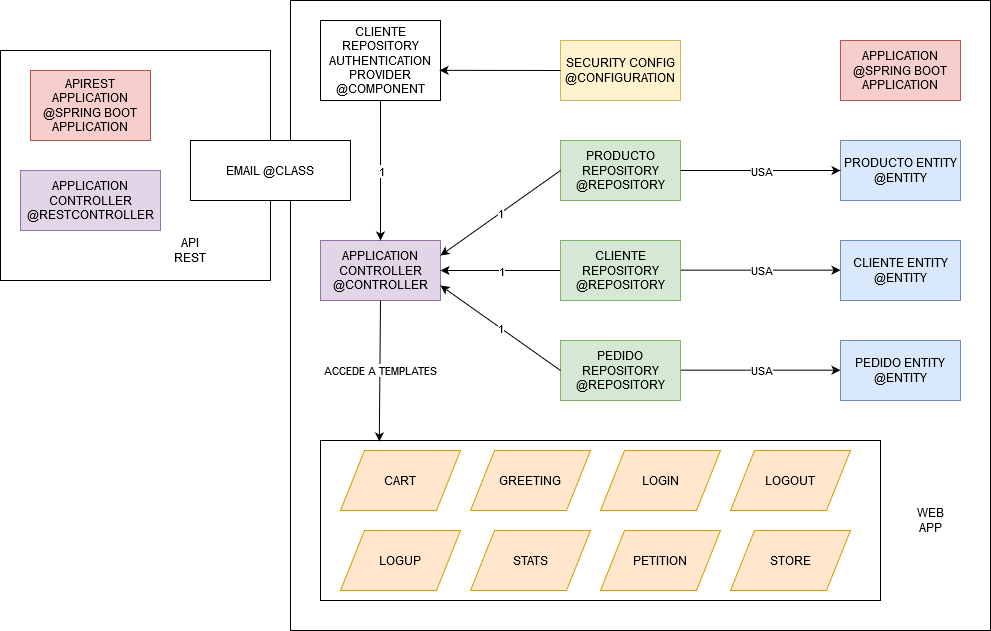

The diagram above was exported from draw.io. Its source (the exported page's mxGraphModel, read from the mxfile embedded in the PNG):
<mxGraphModel dx="2249" dy="1960" grid="1" gridSize="10" guides="1" tooltips="1" connect="1" arrows="1" fold="1" page="1" pageScale="1" pageWidth="827" pageHeight="1169" math="0" shadow="0">
  <root>
    <mxCell id="0" />
    <mxCell id="1" parent="0" />
    <mxCell id="8HGX3axipnf-WODwmazw-183" value="" style="rounded=0;whiteSpace=wrap;html=1;" vertex="1" parent="1">
      <mxGeometry x="-240" y="-150" width="270" height="230" as="geometry" />
    </mxCell>
    <mxCell id="8HGX3axipnf-WODwmazw-181" value="" style="rounded=0;whiteSpace=wrap;html=1;" vertex="1" parent="1">
      <mxGeometry x="50" y="-200" width="700" height="630" as="geometry" />
    </mxCell>
    <mxCell id="8HGX3axipnf-WODwmazw-143" value="APPLICATION CONTROLLER @CONTROLLER" style="rounded=0;whiteSpace=wrap;html=1;fillColor=#e1d5e7;strokeColor=#9673a6;" vertex="1" parent="1">
      <mxGeometry x="80" y="40" width="120" height="60" as="geometry" />
    </mxCell>
    <mxCell id="8HGX3axipnf-WODwmazw-144" value="" style="endArrow=classic;html=1;exitX=0;exitY=0.5;exitDx=0;exitDy=0;entryX=1;entryY=0.5;entryDx=0;entryDy=0;" edge="1" parent="1" source="8HGX3axipnf-WODwmazw-146" target="8HGX3axipnf-WODwmazw-143">
      <mxGeometry relative="1" as="geometry">
        <mxPoint x="210" y="150" as="sourcePoint" />
        <mxPoint x="310" y="150" as="targetPoint" />
      </mxGeometry>
    </mxCell>
    <mxCell id="8HGX3axipnf-WODwmazw-145" value="1" style="edgeLabel;resizable=0;html=1;align=center;verticalAlign=middle;" connectable="0" vertex="1" parent="8HGX3axipnf-WODwmazw-144">
      <mxGeometry relative="1" as="geometry" />
    </mxCell>
    <mxCell id="8HGX3axipnf-WODwmazw-146" value="CLIENTE REPOSITORY @REPOSITORY" style="rounded=0;whiteSpace=wrap;html=1;fillColor=#d5e8d4;strokeColor=#82b366;" vertex="1" parent="1">
      <mxGeometry x="320" y="40" width="120" height="60" as="geometry" />
    </mxCell>
    <mxCell id="8HGX3axipnf-WODwmazw-147" value="PRODUCTO REPOSITORY @REPOSITORY" style="rounded=0;whiteSpace=wrap;html=1;fillColor=#d5e8d4;strokeColor=#82b366;" vertex="1" parent="1">
      <mxGeometry x="320" y="-60" width="120" height="60" as="geometry" />
    </mxCell>
    <mxCell id="8HGX3axipnf-WODwmazw-148" value="" style="endArrow=classic;html=1;exitX=0;exitY=0.5;exitDx=0;exitDy=0;entryX=1;entryY=0.25;entryDx=0;entryDy=0;" edge="1" parent="1" source="8HGX3axipnf-WODwmazw-147" target="8HGX3axipnf-WODwmazw-143">
      <mxGeometry relative="1" as="geometry">
        <mxPoint x="280" y="-10" as="sourcePoint" />
        <mxPoint x="160" y="-10" as="targetPoint" />
      </mxGeometry>
    </mxCell>
    <mxCell id="8HGX3axipnf-WODwmazw-149" value="1" style="edgeLabel;resizable=0;html=1;align=center;verticalAlign=middle;" connectable="0" vertex="1" parent="8HGX3axipnf-WODwmazw-148">
      <mxGeometry relative="1" as="geometry" />
    </mxCell>
    <mxCell id="8HGX3axipnf-WODwmazw-150" value="PEDIDO REPOSITORY @REPOSITORY" style="rounded=0;whiteSpace=wrap;html=1;fillColor=#d5e8d4;strokeColor=#82b366;" vertex="1" parent="1">
      <mxGeometry x="320" y="140" width="120" height="60" as="geometry" />
    </mxCell>
    <mxCell id="8HGX3axipnf-WODwmazw-151" value="" style="endArrow=classic;html=1;exitX=0;exitY=0.5;exitDx=0;exitDy=0;entryX=1;entryY=0.75;entryDx=0;entryDy=0;" edge="1" parent="1" source="8HGX3axipnf-WODwmazw-150" target="8HGX3axipnf-WODwmazw-143">
      <mxGeometry relative="1" as="geometry">
        <mxPoint x="300" y="160" as="sourcePoint" />
        <mxPoint x="180" y="160" as="targetPoint" />
      </mxGeometry>
    </mxCell>
    <mxCell id="8HGX3axipnf-WODwmazw-152" value="1" style="edgeLabel;resizable=0;html=1;align=center;verticalAlign=middle;" connectable="0" vertex="1" parent="8HGX3axipnf-WODwmazw-151">
      <mxGeometry relative="1" as="geometry" />
    </mxCell>
    <mxCell id="8HGX3axipnf-WODwmazw-153" value="SECURITY CONFIG @CONFIGURATION" style="rounded=0;whiteSpace=wrap;html=1;fillColor=#fff2cc;strokeColor=#d6b656;" vertex="1" parent="1">
      <mxGeometry x="320" y="-160" width="120" height="60" as="geometry" />
    </mxCell>
    <mxCell id="8HGX3axipnf-WODwmazw-154" value="CLIENTE REPOSITORY AUTHENTICATION PROVIDER @COMPONENT" style="rounded=0;whiteSpace=wrap;html=1;" vertex="1" parent="1">
      <mxGeometry x="80" y="-180" width="120" height="80" as="geometry" />
    </mxCell>
    <mxCell id="8HGX3axipnf-WODwmazw-155" value="" style="endArrow=classic;html=1;exitX=0.5;exitY=1;exitDx=0;exitDy=0;entryX=0.5;entryY=0;entryDx=0;entryDy=0;" edge="1" parent="1" source="8HGX3axipnf-WODwmazw-154" target="8HGX3axipnf-WODwmazw-143">
      <mxGeometry relative="1" as="geometry">
        <mxPoint x="220" y="-80" as="sourcePoint" />
        <mxPoint x="100" y="5" as="targetPoint" />
      </mxGeometry>
    </mxCell>
    <mxCell id="8HGX3axipnf-WODwmazw-156" value="1" style="edgeLabel;resizable=0;html=1;align=center;verticalAlign=middle;" connectable="0" vertex="1" parent="8HGX3axipnf-WODwmazw-155">
      <mxGeometry relative="1" as="geometry" />
    </mxCell>
    <mxCell id="8HGX3axipnf-WODwmazw-157" value="" style="endArrow=classic;html=1;exitX=0;exitY=0.5;exitDx=0;exitDy=0;entryX=0.992;entryY=0.623;entryDx=0;entryDy=0;entryPerimeter=0;" edge="1" parent="1" source="8HGX3axipnf-WODwmazw-153" target="8HGX3axipnf-WODwmazw-154">
      <mxGeometry width="50" height="50" relative="1" as="geometry">
        <mxPoint x="220" y="-60" as="sourcePoint" />
        <mxPoint x="270" y="-110" as="targetPoint" />
      </mxGeometry>
    </mxCell>
    <mxCell id="8HGX3axipnf-WODwmazw-158" value="PRODUCTO ENTITY @ENTITY" style="rounded=0;whiteSpace=wrap;html=1;fillColor=#dae8fc;strokeColor=#6c8ebf;" vertex="1" parent="1">
      <mxGeometry x="600" y="-60" width="120" height="60" as="geometry" />
    </mxCell>
    <mxCell id="8HGX3axipnf-WODwmazw-159" value="CLIENTE ENTITY @ENTITY" style="rounded=0;whiteSpace=wrap;html=1;fillColor=#dae8fc;strokeColor=#6c8ebf;" vertex="1" parent="1">
      <mxGeometry x="600" y="40" width="120" height="60" as="geometry" />
    </mxCell>
    <mxCell id="8HGX3axipnf-WODwmazw-160" value="PEDIDO ENTITY @ENTITY" style="rounded=0;whiteSpace=wrap;html=1;fillColor=#dae8fc;strokeColor=#6c8ebf;" vertex="1" parent="1">
      <mxGeometry x="600" y="140" width="120" height="60" as="geometry" />
    </mxCell>
    <mxCell id="8HGX3axipnf-WODwmazw-161" value="" style="endArrow=classic;html=1;exitX=1;exitY=0.5;exitDx=0;exitDy=0;entryX=0;entryY=0.5;entryDx=0;entryDy=0;" edge="1" parent="1" source="8HGX3axipnf-WODwmazw-147" target="8HGX3axipnf-WODwmazw-158">
      <mxGeometry relative="1" as="geometry">
        <mxPoint x="580" y="-45" as="sourcePoint" />
        <mxPoint x="460" y="40" as="targetPoint" />
      </mxGeometry>
    </mxCell>
    <mxCell id="8HGX3axipnf-WODwmazw-162" value="USA" style="edgeLabel;resizable=0;html=1;align=center;verticalAlign=middle;" connectable="0" vertex="1" parent="8HGX3axipnf-WODwmazw-161">
      <mxGeometry relative="1" as="geometry" />
    </mxCell>
    <mxCell id="8HGX3axipnf-WODwmazw-164" value="" style="endArrow=classic;html=1;exitX=1;exitY=0.5;exitDx=0;exitDy=0;entryX=0;entryY=0.5;entryDx=0;entryDy=0;" edge="1" parent="1">
      <mxGeometry relative="1" as="geometry">
        <mxPoint x="440" y="69.66" as="sourcePoint" />
        <mxPoint x="600" y="69.66" as="targetPoint" />
      </mxGeometry>
    </mxCell>
    <mxCell id="8HGX3axipnf-WODwmazw-165" value="USA" style="edgeLabel;resizable=0;html=1;align=center;verticalAlign=middle;" connectable="0" vertex="1" parent="8HGX3axipnf-WODwmazw-164">
      <mxGeometry relative="1" as="geometry" />
    </mxCell>
    <mxCell id="8HGX3axipnf-WODwmazw-166" value="" style="endArrow=classic;html=1;exitX=1;exitY=0.5;exitDx=0;exitDy=0;entryX=0;entryY=0.5;entryDx=0;entryDy=0;" edge="1" parent="1">
      <mxGeometry relative="1" as="geometry">
        <mxPoint x="440" y="169.66" as="sourcePoint" />
        <mxPoint x="600" y="169.66" as="targetPoint" />
      </mxGeometry>
    </mxCell>
    <mxCell id="8HGX3axipnf-WODwmazw-167" value="USA" style="edgeLabel;resizable=0;html=1;align=center;verticalAlign=middle;" connectable="0" vertex="1" parent="8HGX3axipnf-WODwmazw-166">
      <mxGeometry relative="1" as="geometry" />
    </mxCell>
    <mxCell id="8HGX3axipnf-WODwmazw-168" value="EMAIL @CLASS" style="rounded=0;whiteSpace=wrap;html=1;" vertex="1" parent="1">
      <mxGeometry x="-50" y="-60" width="160" height="60" as="geometry" />
    </mxCell>
    <mxCell id="8HGX3axipnf-WODwmazw-169" value="APPLICATION @SPRING BOOT APPLICATION" style="rounded=0;whiteSpace=wrap;html=1;fillColor=#f8cecc;strokeColor=#b85450;" vertex="1" parent="1">
      <mxGeometry x="600" y="-160" width="120" height="60" as="geometry" />
    </mxCell>
    <mxCell id="8HGX3axipnf-WODwmazw-170" value="" style="rounded=0;whiteSpace=wrap;html=1;" vertex="1" parent="1">
      <mxGeometry x="80" y="240" width="560" height="160" as="geometry" />
    </mxCell>
    <mxCell id="8HGX3axipnf-WODwmazw-171" value="" style="endArrow=classic;html=1;exitX=0.5;exitY=1;exitDx=0;exitDy=0;entryX=0.105;entryY=0.006;entryDx=0;entryDy=0;entryPerimeter=0;" edge="1" parent="1" source="8HGX3axipnf-WODwmazw-143" target="8HGX3axipnf-WODwmazw-170">
      <mxGeometry relative="1" as="geometry">
        <mxPoint x="100" y="190" as="sourcePoint" />
        <mxPoint x="200" y="190" as="targetPoint" />
      </mxGeometry>
    </mxCell>
    <mxCell id="8HGX3axipnf-WODwmazw-172" value="ACCEDE A TEMPLATES" style="edgeLabel;resizable=0;html=1;align=center;verticalAlign=middle;" connectable="0" vertex="1" parent="8HGX3axipnf-WODwmazw-171">
      <mxGeometry relative="1" as="geometry" />
    </mxCell>
    <mxCell id="8HGX3axipnf-WODwmazw-173" value="CART" style="shape=parallelogram;perimeter=parallelogramPerimeter;whiteSpace=wrap;html=1;fillColor=#ffe6cc;strokeColor=#d79b00;" vertex="1" parent="1">
      <mxGeometry x="100" y="250" width="120" height="60" as="geometry" />
    </mxCell>
    <mxCell id="8HGX3axipnf-WODwmazw-174" value="GREETING" style="shape=parallelogram;perimeter=parallelogramPerimeter;whiteSpace=wrap;html=1;fillColor=#ffe6cc;strokeColor=#d79b00;" vertex="1" parent="1">
      <mxGeometry x="230" y="250" width="120" height="60" as="geometry" />
    </mxCell>
    <mxCell id="8HGX3axipnf-WODwmazw-175" value="LOGIN" style="shape=parallelogram;perimeter=parallelogramPerimeter;whiteSpace=wrap;html=1;fillColor=#ffe6cc;strokeColor=#d79b00;" vertex="1" parent="1">
      <mxGeometry x="360" y="250" width="120" height="60" as="geometry" />
    </mxCell>
    <mxCell id="8HGX3axipnf-WODwmazw-176" value="LOGOUT" style="shape=parallelogram;perimeter=parallelogramPerimeter;whiteSpace=wrap;html=1;fillColor=#ffe6cc;strokeColor=#d79b00;" vertex="1" parent="1">
      <mxGeometry x="490" y="250" width="120" height="60" as="geometry" />
    </mxCell>
    <mxCell id="8HGX3axipnf-WODwmazw-177" value="LOGUP" style="shape=parallelogram;perimeter=parallelogramPerimeter;whiteSpace=wrap;html=1;fillColor=#ffe6cc;strokeColor=#d79b00;" vertex="1" parent="1">
      <mxGeometry x="100" y="330" width="120" height="60" as="geometry" />
    </mxCell>
    <mxCell id="8HGX3axipnf-WODwmazw-178" value="STATS" style="shape=parallelogram;perimeter=parallelogramPerimeter;whiteSpace=wrap;html=1;fillColor=#ffe6cc;strokeColor=#d79b00;" vertex="1" parent="1">
      <mxGeometry x="230" y="330" width="120" height="60" as="geometry" />
    </mxCell>
    <mxCell id="8HGX3axipnf-WODwmazw-179" value="PETITION" style="shape=parallelogram;perimeter=parallelogramPerimeter;whiteSpace=wrap;html=1;fillColor=#ffe6cc;strokeColor=#d79b00;" vertex="1" parent="1">
      <mxGeometry x="360" y="330" width="120" height="60" as="geometry" />
    </mxCell>
    <mxCell id="8HGX3axipnf-WODwmazw-180" value="STORE" style="shape=parallelogram;perimeter=parallelogramPerimeter;whiteSpace=wrap;html=1;fillColor=#ffe6cc;strokeColor=#d79b00;" vertex="1" parent="1">
      <mxGeometry x="490" y="330" width="120" height="60" as="geometry" />
    </mxCell>
    <mxCell id="8HGX3axipnf-WODwmazw-182" value="WEB APP" style="text;html=1;strokeColor=none;fillColor=none;align=center;verticalAlign=middle;whiteSpace=wrap;rounded=0;" vertex="1" parent="1">
      <mxGeometry x="670" y="310" width="40" height="20" as="geometry" />
    </mxCell>
    <mxCell id="8HGX3axipnf-WODwmazw-184" value="APIREST APPLICATION @SPRING BOOT APPLICATION" style="rounded=0;whiteSpace=wrap;html=1;fillColor=#f8cecc;strokeColor=#b85450;" vertex="1" parent="1">
      <mxGeometry x="-210" y="-130" width="120" height="70" as="geometry" />
    </mxCell>
    <mxCell id="8HGX3axipnf-WODwmazw-185" value="APPLICATION CONTROLLER @RESTCONTROLLER" style="rounded=0;whiteSpace=wrap;html=1;fillColor=#e1d5e7;strokeColor=#9673a6;" vertex="1" parent="1">
      <mxGeometry x="-220" y="-30" width="140" height="60" as="geometry" />
    </mxCell>
    <mxCell id="8HGX3axipnf-WODwmazw-186" value="API REST" style="text;html=1;strokeColor=none;fillColor=none;align=center;verticalAlign=middle;whiteSpace=wrap;rounded=0;" vertex="1" parent="1">
      <mxGeometry x="-70" y="40" width="40" height="20" as="geometry" />
    </mxCell>
  </root>
</mxGraphModel>